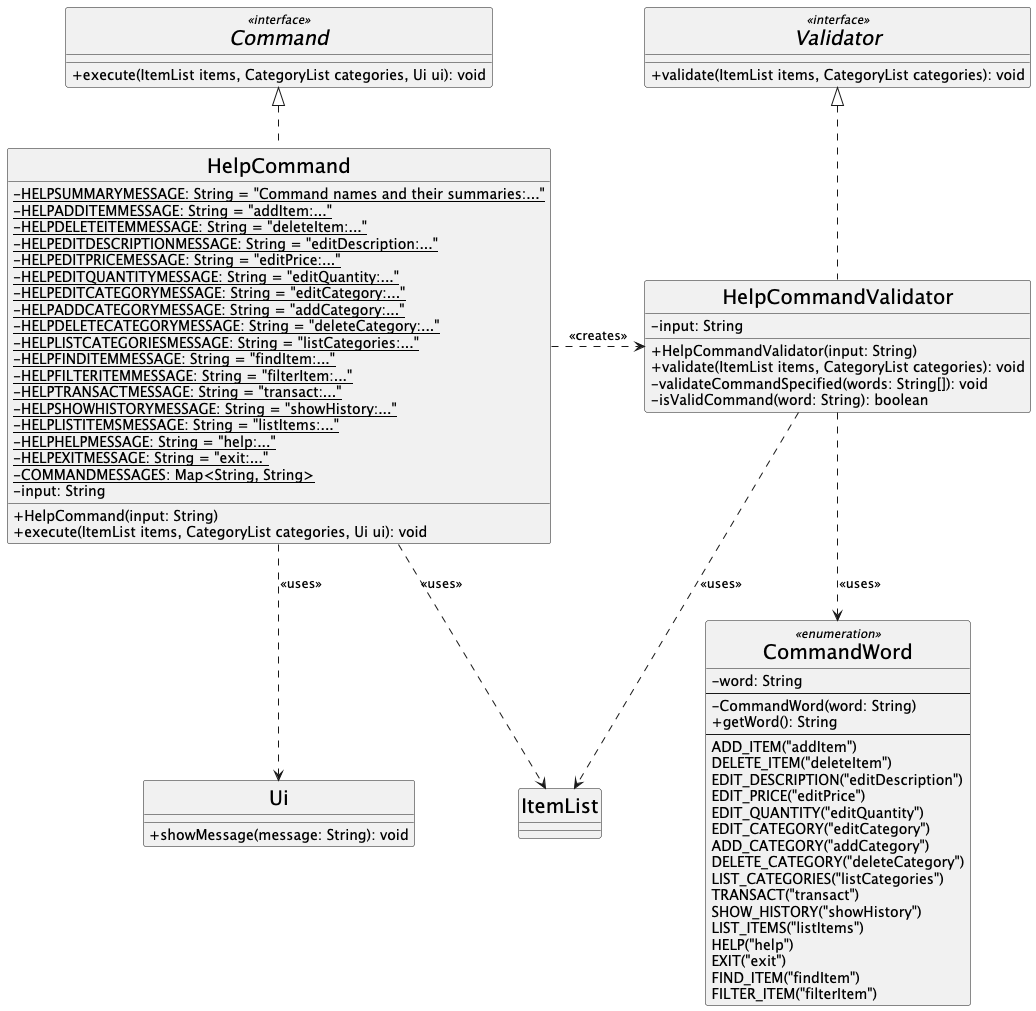

The diagram above was rendered by PlantUML. Its source (embedded in the PNG):
@startuml
skinparam monochrome true
skinparam shadowing false
skinparam classAttributeIconSize 0
skinparam classFontSize 20
hide circle

interface Command <<interface>> {
    + execute(ItemList items, CategoryList categories, Ui ui): void
}

class HelpCommand {
    {static} - HELPSUMMARYMESSAGE: String = "Command names and their summaries:..."
    {static} - HELPADDITEMMESSAGE: String = "addItem:..."
    {static} - HELPDELETEITEMMESSAGE: String = "deleteItem:..."
    {static} - HELPEDITDESCRIPTIONMESSAGE: String = "editDescription:..."
    {static} - HELPEDITPRICEMESSAGE: String = "editPrice:..."
    {static} - HELPEDITQUANTITYMESSAGE: String = "editQuantity:..."
    {static} - HELPEDITCATEGORYMESSAGE: String = "editCategory:..."
    {static} - HELPADDCATEGORYMESSAGE: String = "addCategory:..."
    {static} - HELPDELETECATEGORYMESSAGE: String = "deleteCategory:..."
    {static} - HELPLISTCATEGORIESMESSAGE: String = "listCategories:..."
    {static} - HELPFINDITEMMESSAGE: String = "findItem:..."
    {static} - HELPFILTERITEMMESSAGE: String = "filterItem:..."
    {static} - HELPTRANSACTMESSAGE: String = "transact:..."
    {static} - HELPSHOWHISTORYMESSAGE: String = "showHistory:..."
    {static} - HELPLISTITEMSMESSAGE: String = "listItems:..."
    {static} - HELPHELPMESSAGE: String = "help:..."
    {static} - HELPEXITMESSAGE: String = "exit:..."
    {static} - COMMANDMESSAGES: Map<String, String>
    - input: String
    + HelpCommand(input: String)
    + execute(ItemList items, CategoryList categories, Ui ui): void
}

interface Validator <<interface>> {
    + validate(ItemList items, CategoryList categories): void
}

class HelpCommandValidator {
    - input: String
    + HelpCommandValidator(input: String)
    + validate(ItemList items, CategoryList categories): void
    - validateCommandSpecified(words: String[]): void
    - isValidCommand(word: String): boolean
}

enum CommandWord <<enumeration>> {
    - word: String
    --
    - CommandWord(word: String)
    + getWord(): String
    --
    ADD_ITEM("addItem")
    DELETE_ITEM("deleteItem")
    EDIT_DESCRIPTION("editDescription")
    EDIT_PRICE("editPrice")
    EDIT_QUANTITY("editQuantity")
    EDIT_CATEGORY("editCategory")
    ADD_CATEGORY("addCategory")
    DELETE_CATEGORY("deleteCategory")
    LIST_CATEGORIES("listCategories")
    TRANSACT("transact")
    SHOW_HISTORY("showHistory")
    LIST_ITEMS("listItems")
    HELP("help")
    EXIT("exit")
    FIND_ITEM("findItem")
    FILTER_ITEM("filterItem")
}

class ItemList

class Ui {
    + showMessage(message: String): void
}

Command <|.. HelpCommand
Validator <|.. HelpCommandValidator

HelpCommand .right.> HelpCommandValidator : <<creates>>
HelpCommand ..> Ui : <<uses>>
HelpCommand ..> ItemList : <<uses>>

HelpCommandValidator ..> CommandWord : <<uses>>
HelpCommandValidator ..> ItemList : <<uses>>

@enduml